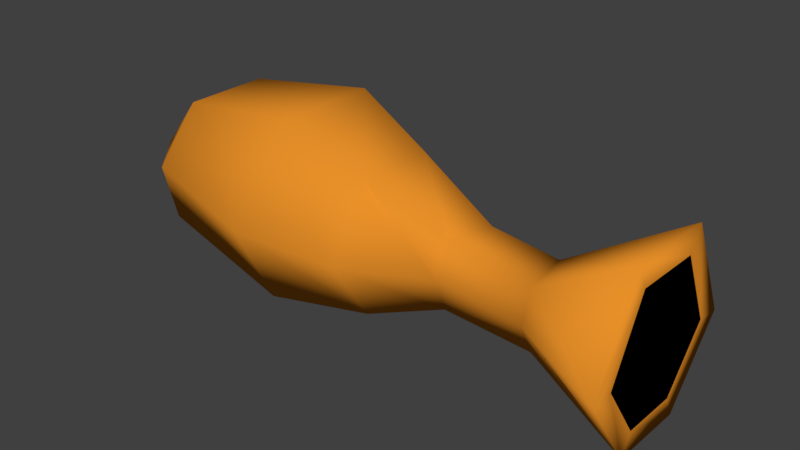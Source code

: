 # Source: item_bag.blend  (saved by Blender 2.79.0; exported with 4.5.12 LTS)
import bpy
from mathutils import Matrix  # noqa: F401  (used for matrix-valued properties, if any)

bpy.ops.wm.read_factory_settings(use_empty=True)
scene = bpy.context.scene
scene.name = 'Scene'

# ---- collections
col_collection_1 = bpy.data.collections.new('Collection 1'); scene.collection.children.link(col_collection_1)

# ---- materials (node trees are filled in below, after node groups)
mat_mat_leather = bpy.data.materials.new('mat_leather')
mat_mat_leather.alpha_threshold = 0.0
mat_mat_leather.use_transparent_shadow = False
mat_mat_leather.diffuse_color = (0.8, 0.2781, 0.0225, 1.0)
mat_mat_leather.roughness = 0.5
mat_mat_black = bpy.data.materials.new('mat_black')
mat_mat_black.alpha_threshold = 0.0
mat_mat_black.use_transparent_shadow = False
mat_mat_black.diffuse_color = (0.0, 0.0, 0.0, 1.0)
mat_mat_black.roughness = 0.5
mat_mat_black.specular_intensity = 0.0

# ---- material node trees

# ---- world
world_world = bpy.data.worlds.new('World'); scene.world = world_world
world_world.color = (0.05088, 0.05088, 0.05088)
world_world.use_sun_shadow = False
world_world.sun_shadow_jitter_overblur = 0.0
world_world.cycles.sampling_method = 'MANUAL'

# ---- meshes
me_cube_001 = bpy.data.meshes.new('Cube.001')
me_cube_001.from_pydata([(-0.4278, 0.0665, -0.0462), (-0.2685, 0.06438, -0.09562), (0.0565, 0.01278, 0.03528), (0.174, 0.0571, 0.09697), (-0.1341, 0.04621, -0.07111), (-0.04599, 0.012, -0.04876), (0.05509, 0.01278, -0.04525), (0.1811, 0.02734, -0.09521), (-0.4528, 0.04691, 0.03863), (-0.3913, 0.05202, 0.1051), (-0.2357, 0.06438, 0.1261), (-0.1366, 0.04774, 0.08254), (-0.026, 0.01706, 0.04277), (-0.4278, -0.0571, -0.0462), (-0.2685, -0.0592, -0.09562), (0.06566, -0.04859, 0.03528), (0.1724, -0.05294, 0.09892), (-0.1341, -0.051, -0.07014), (-0.05554, -0.01952, -0.04876), (0.05925, -0.03336, -0.04525), (0.1779, -0.05944, -0.09695), (-0.4528, -0.0375, 0.03863), (-0.3913, -0.04965, 0.1051), (-0.2357, -0.0592, 0.1261), (-0.1367, -0.04947, 0.08351), (-0.04447, -0.03176, 0.04277), (0.06069, 0.02434, -0.007384), (0.1854, 0.08801, -0.004765), (-0.03918, 0.03423, -0.00475), (-0.1354, 0.09969, 0.005664), (-0.2507, 0.1304, 0.01884), (-0.3919, 0.1039, 0.04299), (0.05902, -0.05227, -0.007384), (0.1787, -0.1236, -0.004765), (-0.05319, -0.03795, -0.00475), (-0.1356, -0.1029, 0.007683), (-0.2507, -0.1252, 0.01884), (-0.3919, -0.1015, 0.04299), (0.1837, 0.06192, -0.004025), (0.1806, 0.01701, -0.07097), (0.1788, -0.09471, -0.004025), (0.1782, -0.04722, -0.07226), (0.1753, 0.03904, 0.07127), (0.1742, -0.04241, 0.07272)], [], [(31, 30, 1, 0), (26, 27, 7, 6), (26, 6, 5, 28), (30, 29, 4, 1), (31, 0, 8), (28, 29, 11, 12), (37, 13, 14, 36), (32, 19, 20, 33), (32, 34, 18, 19), (36, 14, 17, 35), (21, 13, 37), (34, 25, 24, 35), (8, 21, 22, 9), (2, 15, 16, 3), (1, 14, 13, 0), (11, 24, 25, 12), (16, 43, 42, 3), (12, 25, 15, 2), (7, 20, 19, 6), (4, 17, 14, 1), (10, 23, 24, 11), (6, 19, 18, 5), (9, 22, 23, 10), (5, 18, 17, 4), (0, 13, 21, 8), (27, 38, 39, 7), (18, 34, 35, 17), (23, 36, 35, 24), (15, 25, 34, 32), (15, 32, 33, 16), (22, 37, 36, 23), (5, 4, 29, 28), (10, 11, 29, 30), (2, 26, 28, 12), (2, 3, 27, 26), (9, 10, 30, 31), (31, 8, 9), (21, 37, 22), (38, 40, 41, 39), (42, 43, 40, 38), (33, 40, 43, 16), (20, 41, 40, 33), (3, 42, 38, 27), (7, 39, 41, 20)])
me_cube_001.polygons.foreach_set('use_smooth', [True] * 44)
me_cube_001.polygons.foreach_set('material_index', [0, 0, 0, 0, 0, 0, 0, 0, 0, 0, 0, 0, 0, 0, 0, 0, 0, 0, 0, 0, 0, 0, 0, 0, 0, 0, 0, 0, 0, 0, 0, 0, 0, 0, 0, 0, 0, 0, 1, 1, 0, 0, 0, 0])
me_cube_001.materials.append(mat_mat_leather)
me_cube_001.materials.append(mat_mat_black)
me_cube_001.use_remesh_preserve_volume = False
me_cube_001.use_remesh_preserve_attributes = False
me_cube_001.use_mirror_vertex_groups = False
me_cube_001.update()

# ---- objects
ob_cube = bpy.data.objects.new('Cube', me_cube_001)

# ---- transforms, parenting, visibility, modifiers, constraints
ob_cube.location = (0.0, 0.0, 0.0)
ob_cube.lineart.crease_threshold = 0.0

# ---- collection membership
col_collection_1.objects.link(ob_cube)

# ---- scene / render settings (as saved in the file)
scene.frame_start = 1; scene.frame_end = 250; scene.frame_set(1)
scene.render.engine = 'BLENDER_EEVEE_NEXT'
scene.render.resolution_percentage = 50
scene.render.dither_intensity = 0.0
scene.cycles.use_denoising = False
scene.cycles.samples = 128
scene.cycles.sampling_pattern = 'TABULATED_SOBOL'
scene.cycles.use_adaptive_sampling = False
scene.cycles.use_light_tree = False
scene.cycles.blur_glossy = 0.0
scene.cycles.sample_clamp_indirect = 0.0
scene.view_settings.view_transform = 'Standard'
bpy.context.view_layer.update()

# ---- added for rendering (the .blend has no active camera and no usable light): camera, sun
cam_auto = bpy.data.cameras.new('AutoCamera')
cam_auto.lens = 50.0
cam_auto.sensor_width = 36.0
cam_auto.clip_end = 1000.0
ob_auto_camera = bpy.data.objects.new('AutoCamera', cam_auto)
scene.collection.objects.link(ob_auto_camera)
ob_auto_camera.location = (0.534933, -0.799769, 0.549502)
ob_auto_camera.rotation_euler = (1.09748, -7.21219e-08, 0.694738)
scene.camera = ob_auto_camera
light_auto_sun = bpy.data.lights.new('AutoSun', 'SUN')
light_auto_sun.energy = 3.0
light_auto_sun.angle = 0.0523599
ob_auto_sun = bpy.data.objects.new('AutoSun', light_auto_sun)
scene.collection.objects.link(ob_auto_sun)
ob_auto_sun.rotation_euler = (0.872665, 0.174533, 0.523599)
bpy.context.view_layer.update()
